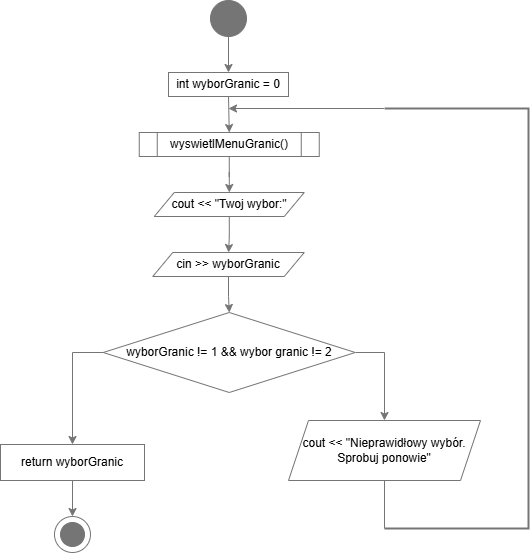

The diagram above was exported from draw.io. Its source (the exported page's mxGraphModel, read from the mxfile embedded in the PNG):
<mxGraphModel dx="1050" dy="557" grid="1" gridSize="6" guides="1" tooltips="1" connect="1" arrows="1" fold="1" page="1" pageScale="1" pageWidth="827" pageHeight="1169" background="none" math="0" shadow="0">
  <root>
    <mxCell id="0" />
    <mxCell id="1" parent="0" />
    <mxCell id="9i3Z8iYv_71yOQzTTV4o-2" value="" style="ellipse;whiteSpace=wrap;html=1;aspect=fixed;strokeColor=#757575;" parent="1" vertex="1">
      <mxGeometry x="198" y="516" width="36" height="36" as="geometry" />
    </mxCell>
    <mxCell id="9i3Z8iYv_71yOQzTTV4o-3" value="" style="ellipse;whiteSpace=wrap;html=1;aspect=fixed;fillColor=#757575;strokeColor=#757575;" parent="1" vertex="1">
      <mxGeometry x="204" y="522" width="24" height="24" as="geometry" />
    </mxCell>
    <mxCell id="9i3Z8iYv_71yOQzTTV4o-7" style="edgeStyle=orthogonalEdgeStyle;rounded=0;orthogonalLoop=1;jettySize=auto;html=1;exitX=0.5;exitY=1;exitDx=0;exitDy=0;entryX=0.5;entryY=0;entryDx=0;entryDy=0;strokeColor=#757575;" parent="1" source="9i3Z8iYv_71yOQzTTV4o-4" target="9i3Z8iYv_71yOQzTTV4o-6" edge="1">
      <mxGeometry relative="1" as="geometry" />
    </mxCell>
    <mxCell id="9i3Z8iYv_71yOQzTTV4o-4" value="" style="ellipse;whiteSpace=wrap;html=1;aspect=fixed;fillColor=#757575;strokeColor=#757575;" parent="1" vertex="1">
      <mxGeometry x="354" width="36" height="36" as="geometry" />
    </mxCell>
    <mxCell id="9i3Z8iYv_71yOQzTTV4o-22" style="edgeStyle=orthogonalEdgeStyle;rounded=0;orthogonalLoop=1;jettySize=auto;html=1;exitX=0.5;exitY=1;exitDx=0;exitDy=0;entryX=0.5;entryY=0;entryDx=0;entryDy=0;strokeColor=#757575;" parent="1" source="9i3Z8iYv_71yOQzTTV4o-6" target="9i3Z8iYv_71yOQzTTV4o-8" edge="1">
      <mxGeometry relative="1" as="geometry" />
    </mxCell>
    <mxCell id="9i3Z8iYv_71yOQzTTV4o-6" value="int wyborGranic = 0" style="rounded=0;whiteSpace=wrap;html=1;strokeColor=#757575;" parent="1" vertex="1">
      <mxGeometry x="312" y="72" width="120" height="24" as="geometry" />
    </mxCell>
    <mxCell id="9i3Z8iYv_71yOQzTTV4o-23" style="edgeStyle=orthogonalEdgeStyle;rounded=0;orthogonalLoop=1;jettySize=auto;html=1;exitX=0.5;exitY=1;exitDx=0;exitDy=0;strokeColor=#757575;" parent="1" source="9i3Z8iYv_71yOQzTTV4o-8" target="9i3Z8iYv_71yOQzTTV4o-9" edge="1">
      <mxGeometry relative="1" as="geometry" />
    </mxCell>
    <mxCell id="9i3Z8iYv_71yOQzTTV4o-8" value="wyswietlMenuGranic()" style="shape=process;whiteSpace=wrap;html=1;backgroundOutline=1;strokeColor=#757575;" parent="1" vertex="1">
      <mxGeometry x="282.75" y="132" width="180" height="24" as="geometry" />
    </mxCell>
    <mxCell id="9i3Z8iYv_71yOQzTTV4o-24" value="" style="edgeStyle=orthogonalEdgeStyle;rounded=0;orthogonalLoop=1;jettySize=auto;html=1;strokeColor=#757575;" parent="1" source="9i3Z8iYv_71yOQzTTV4o-9" target="9i3Z8iYv_71yOQzTTV4o-10" edge="1">
      <mxGeometry relative="1" as="geometry" />
    </mxCell>
    <mxCell id="9i3Z8iYv_71yOQzTTV4o-9" value="cout &amp;lt;&amp;lt; &quot;Twoj wybor:&quot;" style="shape=parallelogram;perimeter=parallelogramPerimeter;whiteSpace=wrap;html=1;fixedSize=1;strokeColor=#757575;" parent="1" vertex="1">
      <mxGeometry x="297.75" y="192" width="150" height="24" as="geometry" />
    </mxCell>
    <mxCell id="9i3Z8iYv_71yOQzTTV4o-25" style="edgeStyle=orthogonalEdgeStyle;rounded=0;orthogonalLoop=1;jettySize=auto;html=1;exitX=0.5;exitY=1;exitDx=0;exitDy=0;strokeColor=#757575;" parent="1" source="9i3Z8iYv_71yOQzTTV4o-10" target="9i3Z8iYv_71yOQzTTV4o-11" edge="1">
      <mxGeometry relative="1" as="geometry" />
    </mxCell>
    <mxCell id="9i3Z8iYv_71yOQzTTV4o-10" value="cin &amp;gt;&amp;gt; wyborGranic" style="shape=parallelogram;perimeter=parallelogramPerimeter;whiteSpace=wrap;html=1;fixedSize=1;strokeColor=#757575;" parent="1" vertex="1">
      <mxGeometry x="296.25" y="252" width="151.5" height="24" as="geometry" />
    </mxCell>
    <mxCell id="9i3Z8iYv_71yOQzTTV4o-13" style="edgeStyle=orthogonalEdgeStyle;rounded=0;orthogonalLoop=1;jettySize=auto;html=1;exitX=1;exitY=0.5;exitDx=0;exitDy=0;entryX=0.5;entryY=0;entryDx=0;entryDy=0;strokeColor=#757575;" parent="1" source="9i3Z8iYv_71yOQzTTV4o-11" target="9i3Z8iYv_71yOQzTTV4o-12" edge="1">
      <mxGeometry relative="1" as="geometry" />
    </mxCell>
    <mxCell id="9i3Z8iYv_71yOQzTTV4o-15" style="edgeStyle=orthogonalEdgeStyle;rounded=0;orthogonalLoop=1;jettySize=auto;html=1;exitX=0;exitY=0.5;exitDx=0;exitDy=0;entryX=0.5;entryY=0;entryDx=0;entryDy=0;strokeColor=#757575;" parent="1" source="9i3Z8iYv_71yOQzTTV4o-11" target="9i3Z8iYv_71yOQzTTV4o-14" edge="1">
      <mxGeometry relative="1" as="geometry" />
    </mxCell>
    <mxCell id="9i3Z8iYv_71yOQzTTV4o-11" value="wyborGranic != 1 &amp;amp;&amp;amp; wybor granic != 2" style="rhombus;whiteSpace=wrap;html=1;strokeColor=#757575;" parent="1" vertex="1">
      <mxGeometry x="246.75" y="312" width="252" height="80" as="geometry" />
    </mxCell>
    <mxCell id="9i3Z8iYv_71yOQzTTV4o-12" value="cout &amp;lt;&amp;lt; &quot;Nieprawidłowy wybór. Sprobuj ponowie&quot;" style="shape=parallelogram;perimeter=parallelogramPerimeter;whiteSpace=wrap;html=1;fixedSize=1;strokeColor=#757575;" parent="1" vertex="1">
      <mxGeometry x="432" y="420" width="192" height="60" as="geometry" />
    </mxCell>
    <mxCell id="9i3Z8iYv_71yOQzTTV4o-16" style="edgeStyle=orthogonalEdgeStyle;rounded=0;orthogonalLoop=1;jettySize=auto;html=1;exitX=0.5;exitY=1;exitDx=0;exitDy=0;strokeColor=#757575;" parent="1" source="9i3Z8iYv_71yOQzTTV4o-14" target="9i3Z8iYv_71yOQzTTV4o-2" edge="1">
      <mxGeometry relative="1" as="geometry" />
    </mxCell>
    <mxCell id="9i3Z8iYv_71yOQzTTV4o-14" value="return wyborGranic" style="rounded=0;whiteSpace=wrap;html=1;strokeColor=#757575;" parent="1" vertex="1">
      <mxGeometry x="144" y="444" width="144" height="36" as="geometry" />
    </mxCell>
    <mxCell id="9i3Z8iYv_71yOQzTTV4o-21" style="edgeStyle=orthogonalEdgeStyle;rounded=0;orthogonalLoop=1;jettySize=auto;html=1;exitX=0.5;exitY=1;exitDx=0;exitDy=0;strokeColor=#757575;" parent="1" source="9i3Z8iYv_71yOQzTTV4o-8" target="9i3Z8iYv_71yOQzTTV4o-8" edge="1">
      <mxGeometry relative="1" as="geometry" />
    </mxCell>
    <mxCell id="9i3Z8iYv_71yOQzTTV4o-27" value="" style="strokeWidth=2;html=1;shape=mxgraph.flowchart.annotation_1;align=left;pointerEvents=1;direction=west;strokeColor=#757575;" parent="1" vertex="1">
      <mxGeometry x="528" y="108" width="144" height="420" as="geometry" />
    </mxCell>
    <mxCell id="9i3Z8iYv_71yOQzTTV4o-31" value="" style="endArrow=classic;html=1;rounded=0;strokeColor=#757575;" parent="1" edge="1">
      <mxGeometry width="50" height="50" relative="1" as="geometry">
        <mxPoint x="527.43" y="108" as="sourcePoint" />
        <mxPoint x="372" y="108" as="targetPoint" />
      </mxGeometry>
    </mxCell>
    <mxCell id="9i3Z8iYv_71yOQzTTV4o-32" value="" style="endArrow=none;html=1;rounded=0;exitX=1;exitY=0;exitDx=0;exitDy=0;exitPerimeter=0;strokeColor=#757575;" parent="1" source="9i3Z8iYv_71yOQzTTV4o-27" edge="1">
      <mxGeometry width="50" height="50" relative="1" as="geometry">
        <mxPoint x="480" y="530" as="sourcePoint" />
        <mxPoint x="528" y="480" as="targetPoint" />
      </mxGeometry>
    </mxCell>
  </root>
</mxGraphModel>